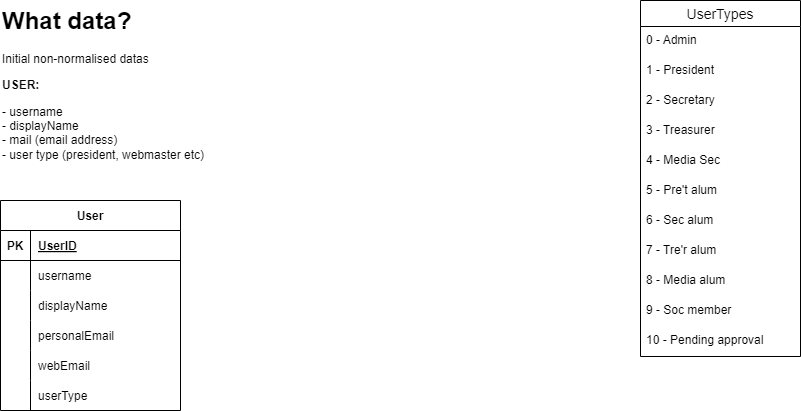

The diagram above was exported from draw.io. Its source (the exported page's mxGraphModel, read from the mxfile embedded in the PNG):
<mxGraphModel dx="532" dy="945" grid="1" gridSize="10" guides="1" tooltips="1" connect="1" arrows="1" fold="1" page="1" pageScale="1" pageWidth="850" pageHeight="1100" math="0" shadow="0">
  <root>
    <mxCell id="0" />
    <mxCell id="1" parent="0" />
    <mxCell id="2" value="&lt;h1 style=&quot;margin-top: 0px;&quot;&gt;What data?&lt;/h1&gt;&lt;p&gt;Initial non-normalised datas&lt;/p&gt;&lt;p&gt;&lt;b&gt;USER:&lt;/b&gt;&lt;/p&gt;&lt;p&gt;- username&lt;br&gt;- displayName&lt;br&gt;- mail (email address)&lt;br&gt;- user type (president, webmaster etc)&lt;/p&gt;" style="text;html=1;whiteSpace=wrap;overflow=hidden;rounded=0;" parent="1" vertex="1">
      <mxGeometry x="40" y="40" width="270" height="260" as="geometry" />
    </mxCell>
    <mxCell id="3" value="User" style="shape=table;startSize=30;container=1;collapsible=1;childLayout=tableLayout;fixedRows=1;rowLines=0;fontStyle=1;align=center;resizeLast=1;" parent="1" vertex="1">
      <mxGeometry x="40" y="240" width="180" height="210" as="geometry" />
    </mxCell>
    <mxCell id="4" value="" style="shape=tableRow;horizontal=0;startSize=0;swimlaneHead=0;swimlaneBody=0;fillColor=none;collapsible=0;dropTarget=0;points=[[0,0.5],[1,0.5]];portConstraint=eastwest;top=0;left=0;right=0;bottom=1;" parent="3" vertex="1">
      <mxGeometry y="30" width="180" height="30" as="geometry" />
    </mxCell>
    <mxCell id="5" value="PK" style="shape=partialRectangle;connectable=0;fillColor=none;top=0;left=0;bottom=0;right=0;fontStyle=1;overflow=hidden;" parent="4" vertex="1">
      <mxGeometry width="30" height="30" as="geometry">
        <mxRectangle width="30" height="30" as="alternateBounds" />
      </mxGeometry>
    </mxCell>
    <mxCell id="6" value="UserID" style="shape=partialRectangle;connectable=0;fillColor=none;top=0;left=0;bottom=0;right=0;align=left;spacingLeft=6;fontStyle=5;overflow=hidden;" parent="4" vertex="1">
      <mxGeometry x="30" width="150" height="30" as="geometry">
        <mxRectangle width="150" height="30" as="alternateBounds" />
      </mxGeometry>
    </mxCell>
    <mxCell id="7" value="" style="shape=tableRow;horizontal=0;startSize=0;swimlaneHead=0;swimlaneBody=0;fillColor=none;collapsible=0;dropTarget=0;points=[[0,0.5],[1,0.5]];portConstraint=eastwest;top=0;left=0;right=0;bottom=0;" parent="3" vertex="1">
      <mxGeometry y="60" width="180" height="30" as="geometry" />
    </mxCell>
    <mxCell id="8" value="" style="shape=partialRectangle;connectable=0;fillColor=none;top=0;left=0;bottom=0;right=0;editable=1;overflow=hidden;" parent="7" vertex="1">
      <mxGeometry width="30" height="30" as="geometry">
        <mxRectangle width="30" height="30" as="alternateBounds" />
      </mxGeometry>
    </mxCell>
    <mxCell id="9" value="username" style="shape=partialRectangle;connectable=0;fillColor=none;top=0;left=0;bottom=0;right=0;align=left;spacingLeft=6;overflow=hidden;" parent="7" vertex="1">
      <mxGeometry x="30" width="150" height="30" as="geometry">
        <mxRectangle width="150" height="30" as="alternateBounds" />
      </mxGeometry>
    </mxCell>
    <mxCell id="10" value="" style="shape=tableRow;horizontal=0;startSize=0;swimlaneHead=0;swimlaneBody=0;fillColor=none;collapsible=0;dropTarget=0;points=[[0,0.5],[1,0.5]];portConstraint=eastwest;top=0;left=0;right=0;bottom=0;" parent="3" vertex="1">
      <mxGeometry y="90" width="180" height="30" as="geometry" />
    </mxCell>
    <mxCell id="11" value="" style="shape=partialRectangle;connectable=0;fillColor=none;top=0;left=0;bottom=0;right=0;editable=1;overflow=hidden;" parent="10" vertex="1">
      <mxGeometry width="30" height="30" as="geometry">
        <mxRectangle width="30" height="30" as="alternateBounds" />
      </mxGeometry>
    </mxCell>
    <mxCell id="12" value="displayName" style="shape=partialRectangle;connectable=0;fillColor=none;top=0;left=0;bottom=0;right=0;align=left;spacingLeft=6;overflow=hidden;" parent="10" vertex="1">
      <mxGeometry x="30" width="150" height="30" as="geometry">
        <mxRectangle width="150" height="30" as="alternateBounds" />
      </mxGeometry>
    </mxCell>
    <mxCell id="13" value="" style="shape=tableRow;horizontal=0;startSize=0;swimlaneHead=0;swimlaneBody=0;fillColor=none;collapsible=0;dropTarget=0;points=[[0,0.5],[1,0.5]];portConstraint=eastwest;top=0;left=0;right=0;bottom=0;" parent="3" vertex="1">
      <mxGeometry y="120" width="180" height="30" as="geometry" />
    </mxCell>
    <mxCell id="14" value="" style="shape=partialRectangle;connectable=0;fillColor=none;top=0;left=0;bottom=0;right=0;editable=1;overflow=hidden;" parent="13" vertex="1">
      <mxGeometry width="30" height="30" as="geometry">
        <mxRectangle width="30" height="30" as="alternateBounds" />
      </mxGeometry>
    </mxCell>
    <mxCell id="15" value="personalEmail" style="shape=partialRectangle;connectable=0;fillColor=none;top=0;left=0;bottom=0;right=0;align=left;spacingLeft=6;overflow=hidden;" parent="13" vertex="1">
      <mxGeometry x="30" width="150" height="30" as="geometry">
        <mxRectangle width="150" height="30" as="alternateBounds" />
      </mxGeometry>
    </mxCell>
    <mxCell id="41" value="" style="shape=tableRow;horizontal=0;startSize=0;swimlaneHead=0;swimlaneBody=0;fillColor=none;collapsible=0;dropTarget=0;points=[[0,0.5],[1,0.5]];portConstraint=eastwest;top=0;left=0;right=0;bottom=0;" parent="3" vertex="1">
      <mxGeometry y="150" width="180" height="30" as="geometry" />
    </mxCell>
    <mxCell id="42" value="" style="shape=partialRectangle;connectable=0;fillColor=none;top=0;left=0;bottom=0;right=0;editable=1;overflow=hidden;" parent="41" vertex="1">
      <mxGeometry width="30" height="30" as="geometry">
        <mxRectangle width="30" height="30" as="alternateBounds" />
      </mxGeometry>
    </mxCell>
    <mxCell id="43" value="webEmail" style="shape=partialRectangle;connectable=0;fillColor=none;top=0;left=0;bottom=0;right=0;align=left;spacingLeft=6;overflow=hidden;" parent="41" vertex="1">
      <mxGeometry x="30" width="150" height="30" as="geometry">
        <mxRectangle width="150" height="30" as="alternateBounds" />
      </mxGeometry>
    </mxCell>
    <mxCell id="66" value="" style="shape=tableRow;horizontal=0;startSize=0;swimlaneHead=0;swimlaneBody=0;fillColor=none;collapsible=0;dropTarget=0;points=[[0,0.5],[1,0.5]];portConstraint=eastwest;top=0;left=0;right=0;bottom=0;" parent="3" vertex="1">
      <mxGeometry y="180" width="180" height="30" as="geometry" />
    </mxCell>
    <mxCell id="67" value="" style="shape=partialRectangle;connectable=0;fillColor=none;top=0;left=0;bottom=0;right=0;editable=1;overflow=hidden;" parent="66" vertex="1">
      <mxGeometry width="30" height="30" as="geometry">
        <mxRectangle width="30" height="30" as="alternateBounds" />
      </mxGeometry>
    </mxCell>
    <mxCell id="68" value="userType" style="shape=partialRectangle;connectable=0;fillColor=none;top=0;left=0;bottom=0;right=0;align=left;spacingLeft=6;overflow=hidden;" parent="66" vertex="1">
      <mxGeometry x="30" width="150" height="30" as="geometry">
        <mxRectangle width="150" height="30" as="alternateBounds" />
      </mxGeometry>
    </mxCell>
    <mxCell id="16" value="" style="shape=partialRectangle;connectable=0;fillColor=none;top=0;left=0;bottom=0;right=0;editable=1;overflow=hidden;" parent="1" vertex="1">
      <mxGeometry x="40" y="390" width="30" height="30" as="geometry">
        <mxRectangle width="30" height="30" as="alternateBounds" />
      </mxGeometry>
    </mxCell>
    <mxCell id="31" value="UserTypes" style="swimlane;fontStyle=0;childLayout=stackLayout;horizontal=1;startSize=26;horizontalStack=0;resizeParent=1;resizeParentMax=0;resizeLast=0;collapsible=1;marginBottom=0;align=center;fontSize=14;" parent="1" vertex="1">
      <mxGeometry x="680" y="40" width="160" height="356" as="geometry" />
    </mxCell>
    <mxCell id="32" value="0 - Admin" style="text;strokeColor=none;fillColor=none;spacingLeft=4;spacingRight=4;overflow=hidden;rotatable=0;points=[[0,0.5],[1,0.5]];portConstraint=eastwest;fontSize=12;" parent="31" vertex="1">
      <mxGeometry y="26" width="160" height="30" as="geometry" />
    </mxCell>
    <mxCell id="33" value="1 - President" style="text;strokeColor=none;fillColor=none;spacingLeft=4;spacingRight=4;overflow=hidden;rotatable=0;points=[[0,0.5],[1,0.5]];portConstraint=eastwest;fontSize=12;" parent="31" vertex="1">
      <mxGeometry y="56" width="160" height="30" as="geometry" />
    </mxCell>
    <mxCell id="34" value="2 - Secretary" style="text;strokeColor=none;fillColor=none;spacingLeft=4;spacingRight=4;overflow=hidden;rotatable=0;points=[[0,0.5],[1,0.5]];portConstraint=eastwest;fontSize=12;" parent="31" vertex="1">
      <mxGeometry y="86" width="160" height="30" as="geometry" />
    </mxCell>
    <mxCell id="36" value="3 - Treasurer" style="text;strokeColor=none;fillColor=none;spacingLeft=4;spacingRight=4;overflow=hidden;rotatable=0;points=[[0,0.5],[1,0.5]];portConstraint=eastwest;fontSize=12;" parent="31" vertex="1">
      <mxGeometry y="116" width="160" height="30" as="geometry" />
    </mxCell>
    <mxCell id="37" value="4 - Media Sec" style="text;strokeColor=none;fillColor=none;spacingLeft=4;spacingRight=4;overflow=hidden;rotatable=0;points=[[0,0.5],[1,0.5]];portConstraint=eastwest;fontSize=12;" parent="31" vertex="1">
      <mxGeometry y="146" width="160" height="30" as="geometry" />
    </mxCell>
    <mxCell id="44" value="5 - Pre't alum" style="text;strokeColor=none;fillColor=none;spacingLeft=4;spacingRight=4;overflow=hidden;rotatable=0;points=[[0,0.5],[1,0.5]];portConstraint=eastwest;fontSize=12;" parent="31" vertex="1">
      <mxGeometry y="176" width="160" height="30" as="geometry" />
    </mxCell>
    <mxCell id="45" value="6 - Sec alum" style="text;strokeColor=none;fillColor=none;spacingLeft=4;spacingRight=4;overflow=hidden;rotatable=0;points=[[0,0.5],[1,0.5]];portConstraint=eastwest;fontSize=12;" parent="31" vertex="1">
      <mxGeometry y="206" width="160" height="30" as="geometry" />
    </mxCell>
    <mxCell id="46" value="7 - Tre'r alum" style="text;strokeColor=none;fillColor=none;spacingLeft=4;spacingRight=4;overflow=hidden;rotatable=0;points=[[0,0.5],[1,0.5]];portConstraint=eastwest;fontSize=12;" parent="31" vertex="1">
      <mxGeometry y="236" width="160" height="30" as="geometry" />
    </mxCell>
    <mxCell id="47" value="8 - Media alum" style="text;strokeColor=none;fillColor=none;spacingLeft=4;spacingRight=4;overflow=hidden;rotatable=0;points=[[0,0.5],[1,0.5]];portConstraint=eastwest;fontSize=12;" parent="31" vertex="1">
      <mxGeometry y="266" width="160" height="30" as="geometry" />
    </mxCell>
    <mxCell id="48" value="9 - Soc member" style="text;strokeColor=none;fillColor=none;spacingLeft=4;spacingRight=4;overflow=hidden;rotatable=0;points=[[0,0.5],[1,0.5]];portConstraint=eastwest;fontSize=12;" parent="31" vertex="1">
      <mxGeometry y="296" width="160" height="30" as="geometry" />
    </mxCell>
    <mxCell id="49" value="10 - Pending approval" style="text;strokeColor=none;fillColor=none;spacingLeft=4;spacingRight=4;overflow=hidden;rotatable=0;points=[[0,0.5],[1,0.5]];portConstraint=eastwest;fontSize=12;" parent="31" vertex="1">
      <mxGeometry y="326" width="160" height="30" as="geometry" />
    </mxCell>
  </root>
</mxGraphModel>